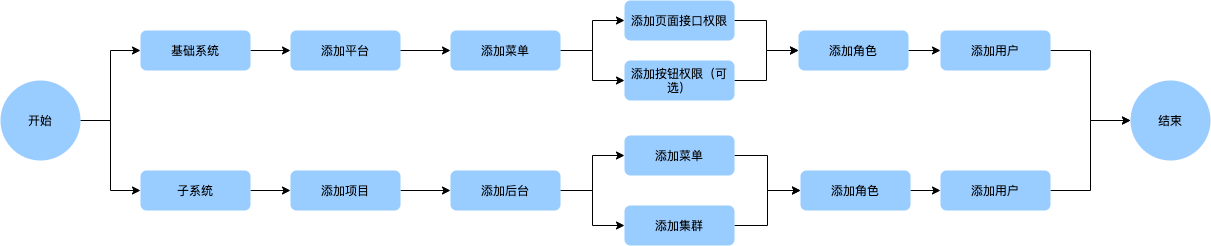

The diagram above was exported from draw.io. Its source (the exported page's mxGraphModel, read from the mxfile embedded in the PNG):
<mxGraphModel dx="2253" dy="737" grid="1" gridSize="10" guides="1" tooltips="1" connect="1" arrows="1" fold="1" page="1" pageScale="1" pageWidth="827" pageHeight="1169" math="0" shadow="0">
  <root>
    <mxCell id="0" />
    <mxCell id="1" parent="0" />
    <mxCell id="qMdvvJojBHZlN9kPb_ms-15" style="edgeStyle=orthogonalEdgeStyle;rounded=0;orthogonalLoop=1;jettySize=auto;html=1;fillColor=#99CCFF;strokeColor=#000000;" edge="1" parent="1" source="qMdvvJojBHZlN9kPb_ms-2" target="qMdvvJojBHZlN9kPb_ms-4">
      <mxGeometry relative="1" as="geometry" />
    </mxCell>
    <mxCell id="qMdvvJojBHZlN9kPb_ms-16" style="edgeStyle=orthogonalEdgeStyle;rounded=0;orthogonalLoop=1;jettySize=auto;html=1;fillColor=#99CCFF;strokeColor=#000000;" edge="1" parent="1" source="qMdvvJojBHZlN9kPb_ms-2" target="qMdvvJojBHZlN9kPb_ms-7">
      <mxGeometry relative="1" as="geometry" />
    </mxCell>
    <mxCell id="qMdvvJojBHZlN9kPb_ms-2" value="添加菜单" style="rounded=1;whiteSpace=wrap;html=1;fillColor=#99CCFF;strokeColor=none;" vertex="1" parent="1">
      <mxGeometry x="240" y="290" width="110" height="40" as="geometry" />
    </mxCell>
    <mxCell id="qMdvvJojBHZlN9kPb_ms-40" style="edgeStyle=orthogonalEdgeStyle;rounded=0;orthogonalLoop=1;jettySize=auto;html=1;entryX=0;entryY=0.5;entryDx=0;entryDy=0;fillColor=#99CCFF;strokeColor=#000000;" edge="1" parent="1" source="qMdvvJojBHZlN9kPb_ms-3" target="qMdvvJojBHZlN9kPb_ms-39">
      <mxGeometry relative="1" as="geometry" />
    </mxCell>
    <mxCell id="qMdvvJojBHZlN9kPb_ms-3" value="添加用户" style="rounded=1;whiteSpace=wrap;html=1;fillColor=#99CCFF;strokeColor=none;" vertex="1" parent="1">
      <mxGeometry x="730" y="290" width="110" height="40" as="geometry" />
    </mxCell>
    <mxCell id="qMdvvJojBHZlN9kPb_ms-11" style="edgeStyle=orthogonalEdgeStyle;rounded=0;orthogonalLoop=1;jettySize=auto;html=1;entryX=0;entryY=0.5;entryDx=0;entryDy=0;fillColor=#99CCFF;strokeColor=#000000;" edge="1" parent="1" source="qMdvvJojBHZlN9kPb_ms-4" target="qMdvvJojBHZlN9kPb_ms-6">
      <mxGeometry relative="1" as="geometry" />
    </mxCell>
    <mxCell id="qMdvvJojBHZlN9kPb_ms-4" value="添加页面接口权限" style="rounded=1;whiteSpace=wrap;html=1;fillColor=#99CCFF;strokeColor=none;" vertex="1" parent="1">
      <mxGeometry x="414" y="260" width="110" height="40" as="geometry" />
    </mxCell>
    <mxCell id="qMdvvJojBHZlN9kPb_ms-46" style="edgeStyle=orthogonalEdgeStyle;rounded=0;orthogonalLoop=1;jettySize=auto;html=1;entryX=0;entryY=0.5;entryDx=0;entryDy=0;fillColor=#99CCFF;strokeColor=#000000;" edge="1" parent="1" source="qMdvvJojBHZlN9kPb_ms-6" target="qMdvvJojBHZlN9kPb_ms-3">
      <mxGeometry relative="1" as="geometry" />
    </mxCell>
    <mxCell id="qMdvvJojBHZlN9kPb_ms-6" value="添加角色" style="rounded=1;whiteSpace=wrap;html=1;fillColor=#99CCFF;strokeColor=none;" vertex="1" parent="1">
      <mxGeometry x="588" y="290" width="110" height="40" as="geometry" />
    </mxCell>
    <mxCell id="qMdvvJojBHZlN9kPb_ms-17" style="edgeStyle=orthogonalEdgeStyle;rounded=0;orthogonalLoop=1;jettySize=auto;html=1;entryX=0;entryY=0.5;entryDx=0;entryDy=0;fillColor=#99CCFF;strokeColor=#000000;" edge="1" parent="1" source="qMdvvJojBHZlN9kPb_ms-7" target="qMdvvJojBHZlN9kPb_ms-6">
      <mxGeometry relative="1" as="geometry" />
    </mxCell>
    <mxCell id="qMdvvJojBHZlN9kPb_ms-7" value="添加按钮权限（可选）" style="rounded=1;whiteSpace=wrap;html=1;fillColor=#99CCFF;strokeColor=none;" vertex="1" parent="1">
      <mxGeometry x="414" y="320" width="110" height="40" as="geometry" />
    </mxCell>
    <mxCell id="qMdvvJojBHZlN9kPb_ms-23" style="edgeStyle=orthogonalEdgeStyle;rounded=0;orthogonalLoop=1;jettySize=auto;html=1;entryX=0;entryY=0.5;entryDx=0;entryDy=0;fillColor=#99CCFF;strokeColor=#000000;" edge="1" parent="1" source="qMdvvJojBHZlN9kPb_ms-18" target="qMdvvJojBHZlN9kPb_ms-20">
      <mxGeometry relative="1" as="geometry" />
    </mxCell>
    <mxCell id="qMdvvJojBHZlN9kPb_ms-24" style="edgeStyle=orthogonalEdgeStyle;rounded=0;orthogonalLoop=1;jettySize=auto;html=1;entryX=0;entryY=0.5;entryDx=0;entryDy=0;fillColor=#99CCFF;strokeColor=#000000;" edge="1" parent="1" source="qMdvvJojBHZlN9kPb_ms-18" target="qMdvvJojBHZlN9kPb_ms-22">
      <mxGeometry relative="1" as="geometry" />
    </mxCell>
    <mxCell id="qMdvvJojBHZlN9kPb_ms-18" value="开始" style="ellipse;whiteSpace=wrap;html=1;aspect=fixed;fillColor=#99CCFF;strokeColor=none;" vertex="1" parent="1">
      <mxGeometry x="-210" y="340" width="80" height="80" as="geometry" />
    </mxCell>
    <mxCell id="qMdvvJojBHZlN9kPb_ms-48" style="edgeStyle=orthogonalEdgeStyle;rounded=0;orthogonalLoop=1;jettySize=auto;html=1;fillColor=#99CCFF;strokeColor=#000000;" edge="1" parent="1" source="qMdvvJojBHZlN9kPb_ms-20" target="qMdvvJojBHZlN9kPb_ms-47">
      <mxGeometry relative="1" as="geometry" />
    </mxCell>
    <mxCell id="qMdvvJojBHZlN9kPb_ms-20" value="基础系统" style="rounded=1;whiteSpace=wrap;html=1;fillColor=#99CCFF;strokeColor=none;" vertex="1" parent="1">
      <mxGeometry x="-70" y="290" width="110" height="40" as="geometry" />
    </mxCell>
    <mxCell id="qMdvvJojBHZlN9kPb_ms-31" style="edgeStyle=orthogonalEdgeStyle;rounded=0;orthogonalLoop=1;jettySize=auto;html=1;fillColor=#99CCFF;strokeColor=#000000;" edge="1" parent="1" source="qMdvvJojBHZlN9kPb_ms-22" target="qMdvvJojBHZlN9kPb_ms-25">
      <mxGeometry relative="1" as="geometry" />
    </mxCell>
    <mxCell id="qMdvvJojBHZlN9kPb_ms-22" value="子系统" style="rounded=1;whiteSpace=wrap;html=1;fillColor=#99CCFF;strokeColor=none;" vertex="1" parent="1">
      <mxGeometry x="-70" y="430" width="110" height="40" as="geometry" />
    </mxCell>
    <mxCell id="qMdvvJojBHZlN9kPb_ms-32" style="edgeStyle=orthogonalEdgeStyle;rounded=0;orthogonalLoop=1;jettySize=auto;html=1;fillColor=#99CCFF;strokeColor=#000000;" edge="1" parent="1" source="qMdvvJojBHZlN9kPb_ms-25" target="qMdvvJojBHZlN9kPb_ms-26">
      <mxGeometry relative="1" as="geometry" />
    </mxCell>
    <mxCell id="qMdvvJojBHZlN9kPb_ms-25" value="添加项目" style="rounded=1;whiteSpace=wrap;html=1;fillColor=#99CCFF;strokeColor=none;" vertex="1" parent="1">
      <mxGeometry x="80" y="430" width="110" height="40" as="geometry" />
    </mxCell>
    <mxCell id="qMdvvJojBHZlN9kPb_ms-33" style="edgeStyle=orthogonalEdgeStyle;rounded=0;orthogonalLoop=1;jettySize=auto;html=1;entryX=0;entryY=0.5;entryDx=0;entryDy=0;fillColor=#99CCFF;strokeColor=#000000;" edge="1" parent="1" source="qMdvvJojBHZlN9kPb_ms-26" target="qMdvvJojBHZlN9kPb_ms-27">
      <mxGeometry relative="1" as="geometry" />
    </mxCell>
    <mxCell id="qMdvvJojBHZlN9kPb_ms-34" style="edgeStyle=orthogonalEdgeStyle;rounded=0;orthogonalLoop=1;jettySize=auto;html=1;fillColor=#99CCFF;strokeColor=#000000;" edge="1" parent="1" source="qMdvvJojBHZlN9kPb_ms-26" target="qMdvvJojBHZlN9kPb_ms-28">
      <mxGeometry relative="1" as="geometry" />
    </mxCell>
    <mxCell id="qMdvvJojBHZlN9kPb_ms-26" value="添加后台" style="rounded=1;whiteSpace=wrap;html=1;fillColor=#99CCFF;strokeColor=none;" vertex="1" parent="1">
      <mxGeometry x="240" y="430" width="110" height="40" as="geometry" />
    </mxCell>
    <mxCell id="qMdvvJojBHZlN9kPb_ms-36" style="edgeStyle=orthogonalEdgeStyle;rounded=0;orthogonalLoop=1;jettySize=auto;html=1;fillColor=#99CCFF;strokeColor=#000000;" edge="1" parent="1" source="qMdvvJojBHZlN9kPb_ms-27" target="qMdvvJojBHZlN9kPb_ms-29">
      <mxGeometry relative="1" as="geometry" />
    </mxCell>
    <mxCell id="qMdvvJojBHZlN9kPb_ms-27" value="添加菜单" style="rounded=1;whiteSpace=wrap;html=1;fillColor=#99CCFF;strokeColor=none;" vertex="1" parent="1">
      <mxGeometry x="414" y="395" width="110" height="40" as="geometry" />
    </mxCell>
    <mxCell id="qMdvvJojBHZlN9kPb_ms-37" style="edgeStyle=orthogonalEdgeStyle;rounded=0;orthogonalLoop=1;jettySize=auto;html=1;entryX=0;entryY=0.5;entryDx=0;entryDy=0;fillColor=#99CCFF;strokeColor=#000000;" edge="1" parent="1" source="qMdvvJojBHZlN9kPb_ms-28" target="qMdvvJojBHZlN9kPb_ms-29">
      <mxGeometry relative="1" as="geometry" />
    </mxCell>
    <mxCell id="qMdvvJojBHZlN9kPb_ms-28" value="添加集群" style="rounded=1;whiteSpace=wrap;html=1;fillColor=#99CCFF;strokeColor=none;" vertex="1" parent="1">
      <mxGeometry x="414" y="465" width="110" height="40" as="geometry" />
    </mxCell>
    <mxCell id="qMdvvJojBHZlN9kPb_ms-38" style="edgeStyle=orthogonalEdgeStyle;rounded=0;orthogonalLoop=1;jettySize=auto;html=1;entryX=0;entryY=0.5;entryDx=0;entryDy=0;fillColor=#99CCFF;strokeColor=#000000;" edge="1" parent="1" source="qMdvvJojBHZlN9kPb_ms-29" target="qMdvvJojBHZlN9kPb_ms-30">
      <mxGeometry relative="1" as="geometry" />
    </mxCell>
    <mxCell id="qMdvvJojBHZlN9kPb_ms-29" value="添加角色" style="rounded=1;whiteSpace=wrap;html=1;fillColor=#99CCFF;strokeColor=none;" vertex="1" parent="1">
      <mxGeometry x="590" y="430" width="110" height="40" as="geometry" />
    </mxCell>
    <mxCell id="qMdvvJojBHZlN9kPb_ms-42" style="edgeStyle=orthogonalEdgeStyle;rounded=0;orthogonalLoop=1;jettySize=auto;html=1;entryX=0;entryY=0.5;entryDx=0;entryDy=0;fillColor=#99CCFF;strokeColor=#000000;" edge="1" parent="1" source="qMdvvJojBHZlN9kPb_ms-30" target="qMdvvJojBHZlN9kPb_ms-39">
      <mxGeometry relative="1" as="geometry" />
    </mxCell>
    <mxCell id="qMdvvJojBHZlN9kPb_ms-30" value="添加用户" style="rounded=1;whiteSpace=wrap;html=1;fillColor=#99CCFF;strokeColor=none;" vertex="1" parent="1">
      <mxGeometry x="730" y="430" width="110" height="40" as="geometry" />
    </mxCell>
    <mxCell id="qMdvvJojBHZlN9kPb_ms-39" value="结束" style="ellipse;whiteSpace=wrap;html=1;aspect=fixed;fillColor=#99CCFF;strokeColor=none;" vertex="1" parent="1">
      <mxGeometry x="920" y="340" width="80" height="80" as="geometry" />
    </mxCell>
    <mxCell id="qMdvvJojBHZlN9kPb_ms-50" style="edgeStyle=orthogonalEdgeStyle;rounded=0;orthogonalLoop=1;jettySize=auto;html=1;fillColor=#99CCFF;strokeColor=#000000;" edge="1" parent="1" source="qMdvvJojBHZlN9kPb_ms-47" target="qMdvvJojBHZlN9kPb_ms-2">
      <mxGeometry relative="1" as="geometry" />
    </mxCell>
    <mxCell id="qMdvvJojBHZlN9kPb_ms-47" value="添加平台" style="rounded=1;whiteSpace=wrap;html=1;fillColor=#99CCFF;strokeColor=none;" vertex="1" parent="1">
      <mxGeometry x="80" y="290" width="110" height="40" as="geometry" />
    </mxCell>
  </root>
</mxGraphModel>